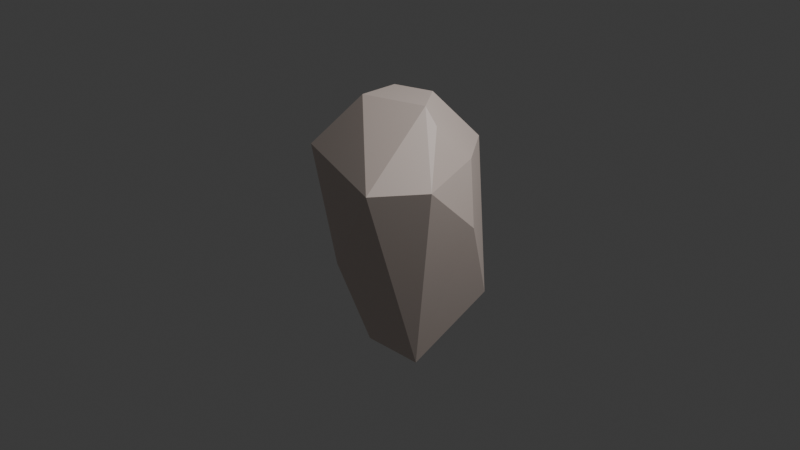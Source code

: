 # Source: stone2A_F38_.blend  (saved by Blender 4.0.36; exported with 4.5.12 LTS)
import bpy
from mathutils import Matrix  # noqa: F401  (used for matrix-valued properties, if any)

bpy.ops.wm.read_factory_settings(use_empty=True)
scene = bpy.context.scene
scene.name = 'Scene'

# ---- collections
col_collection = bpy.data.collections.new('Collection'); scene.collection.children.link(col_collection)

# ---- materials (node trees are filled in below, after node groups)
mat_material_001 = bpy.data.materials.new('Material.001')
mat_material_001.use_transparent_shadow = False

# ---- material node trees
mat_material_001.use_nodes = True; mat_material_001.node_tree.nodes.clear()
_N = mat_material_001.node_tree.nodes; _L = mat_material_001.node_tree.links
n0 = _N.new('ShaderNodeBsdfPrincipled'); n0.name = 'Principled BSDF'; n0.location = (10, 300)
n0.inputs[0].default_value = (0.7369, 0.6228, 0.5645, 1.0)
n0.inputs[3].default_value = 1.45
n1 = _N.new('ShaderNodeOutputMaterial'); n1.name = 'Material Output'; n1.location = (300, 300)
_L.new(n0.outputs[0], n1.inputs[0])
n1.is_active_output = True

# ---- world
world_world = bpy.data.worlds.new('World'); scene.world = world_world
world_world.use_nodes = True; world_world.node_tree.nodes.clear()
_N = world_world.node_tree.nodes; _L = world_world.node_tree.links
n0 = _N.new('ShaderNodeOutputWorld'); n0.name = 'World Output'; n0.location = (300, 300)
n1 = _N.new('ShaderNodeBackground'); n1.name = 'Background'; n1.location = (10, 300)
n1.inputs[0].default_value = (0.05088, 0.05088, 0.05088, 1.0)
_L.new(n1.outputs[0], n0.inputs[0])
n0.is_active_output = True
world_world.color = (0.05088, 0.05088, 0.05088)
world_world.use_sun_shadow = False
world_world.sun_shadow_jitter_overblur = 0.0

# ---- cameras
cam_camera = bpy.data.cameras.new('Camera')
cam_camera.clip_end = 100.0
cam_camera.ortho_scale = 7.314

# ---- lights
light_light = bpy.data.lights.new('Light', 'POINT')
light_light.transmission_factor = 0.0
light_light.use_soft_falloff = False
light_light.energy = 1000.0
light_light.shadow_soft_size = 0.1
light_light.shadow_maximum_resolution = 0.006
light_light.use_absolute_resolution = True

# ---- meshes
me_icosphere = bpy.data.meshes.new('Icosphere')
me_icosphere.from_pydata([(0.4796, -0.2173, -0.8347), (-0.8944, 0.0, -0.4472), (-0.2764, 0.8506, -0.4472), (0.7236, 0.5257, -0.4472), (0.4805, -0.8678, 0.4021), (-0.7236, -0.5257, 0.4472), (-0.7236, 0.5257, 0.4472), (0.2764, 0.8506, 0.4472), (0.822, 0.223, 0.06782), (0.6323, 0.3608, 0.4472), (0.515, 0.0, 0.6817), (0.8364, -0.378, 0.4021), (-0.3405, 0.0, -0.7895), (-0.1052, 0.3239, -0.7895), (0.2755, 0.2001, -0.7895), (-0.1052, -0.3239, -0.7895), (0.3609, 0.0, 0.7769), (0.1115, 0.3433, 0.7769), (-0.292, 0.2121, 0.7769), (-0.292, -0.2121, 0.7769), (-0.2128, -0.655, -0.2098)], [], [(0, 14, 3), (12, 2, 13), (12, 15, 20), (14, 2, 3), (7, 8, 3), (12, 20, 1), (15, 0, 20), (2, 1, 6), (3, 2, 7), (1, 20, 5), (1, 5, 6), (2, 6, 7), (0, 3, 8), (5, 18, 6), (7, 18, 17), (9, 7, 17), (5, 4, 19), (9, 11, 8), (0, 11, 4), (13, 0, 15), (20, 4, 5), (17, 18, 19), (11, 16, 4), (12, 1, 2), (14, 13, 2), (7, 9, 8), (5, 19, 18), (7, 6, 18), (16, 10, 17), (10, 9, 17), (9, 10, 11), (0, 8, 11), (15, 12, 13), (13, 14, 0), (4, 16, 19), (16, 17, 19), (11, 10, 16), (20, 0, 4)])
_uv = me_icosphere.uv_layers.new(name='UVMap')
_uv.uv.foreach_set('vector', [0.329, 0.05995, 0.3982, 0.05995, 0.4545, 0.1575, 0.7619, 0.05995, 0.6364, 0.1575, 0.6927, 0.05995, 0.8745, 0.05995, 0.9437, 0.05995, 0.967, 0.1318, 0.5108, 0.05995, 0.6364, 0.1575, 0.4545, 0.1575, 0.5455, 0.3149, 0.4022, 0.2481, 0.4545, 0.1575, 0.8745, 0.05995, 0.9582, 0.1575, 0.8182, 0.1575, 0.1472, 0.05995, 0.2727, 0.1575, 0.1118, 0.1213, 0.6364, 0.1575, 0.8182, 0.1575, 0.7273, 0.3149, 0.4545, 0.1575, 0.6364, 0.1575, 0.5455, 0.3149, 0.8182, 0.1575, 0.9791, 0.1937, 0.9091, 0.3149, 0.8182, 0.1575, 0.9091, 0.3149, 0.7273, 0.3149, 0.6364, 0.1575, 0.7273, 0.3149, 0.5455, 0.3149, 0.2727, 0.1575, 0.4545, 0.1575, 0.3251, 0.2481, 0.9091, 0.3149, 0.7815, 0.4088, 0.7273, 0.3149, 0.5455, 0.3149, 0.673, 0.4088, 0.5997, 0.4088, 0.4408, 0.3149, 0.5455, 0.3149, 0.4912, 0.4088, 0.0, 0.3149, 0.1276, 0.4088, 0.05422, 0.4088, 0.4408, 0.3149, 0.2865, 0.3149, 0.4022, 0.2481, 0.2727, 0.1575, 0.2865, 0.3149, 0.1818, 0.3149, 0.6927, 0.05995, 0.329, 0.05995, 0.1472, 0.05995, 0.1102, 0.1909, 0.1818, 0.3149, 0.0, 0.3149, 0.4912, 0.4088, 0.673, 0.4088, 0.8549, 0.4088, 0.2865, 0.3149, 0.3094, 0.4088, 0.1818, 0.3149, 0.7619, 0.05995, 0.8182, 0.1575, 0.6364, 0.1575, 0.5108, 0.05995, 0.5801, 0.05995, 0.6364, 0.1575, 0.5455, 0.3149, 0.4408, 0.3149, 0.4022, 0.2481, 0.9091, 0.3149, 0.8549, 0.4088, 0.7815, 0.4088, 0.5455, 0.3149, 0.7273, 0.3149, 0.673, 0.4088, 0.4179, 0.4088, 0.4022, 0.3817, 0.4912, 0.4088, 0.4022, 0.3817, 0.4408, 0.3149, 0.4912, 0.4088, 0.4408, 0.3149, 0.4022, 0.3817, 0.2865, 0.3149, 0.2727, 0.1575, 0.3251, 0.2481, 0.2865, 0.3149, 0.1472, 0.05995, 0.8745, 0.05995, 0.6927, 0.05995, 0.6927, 0.05995, 0.5108, 0.05995, 0.329, 0.05995, 0.1276, 0.4088, 0.3094, 0.4088, 0.8549, 0.4088, 0.3094, 0.4088, 0.4912, 0.4088, 0.8549, 0.4088, 0.2865, 0.3149, 0.3251, 0.3817, 0.3094, 0.4088, 0.1324, 0.1575, 0.2727, 0.1575, 0.1818, 0.3149])
me_icosphere.materials.append(mat_material_001)
me_icosphere.update()

# ---- objects
ob_light = bpy.data.objects.new('Light', light_light)
ob_camera = bpy.data.objects.new('Camera', cam_camera)
ob_icosphere = bpy.data.objects.new('Icosphere', me_icosphere)

# ---- transforms, parenting, visibility, modifiers, constraints
ob_light.location = (4.076, 1.005, 5.904)
ob_light.rotation_euler = (0.6503, 0.05522, 1.866)
ob_light.lock_rotations_4d = False
ob_light.empty_display_type = 'ARROWS'
ob_light.color = (0.0, 0.0, 0.0, 0.0)
ob_light.lineart.crease_threshold = 0.0
ob_camera.location = (7.359, -6.926, 4.958)
ob_camera.rotation_euler = (1.109, 0.0, 0.8149)
ob_camera.lock_rotations_4d = False
ob_camera.empty_display_type = 'ARROWS'
ob_camera.color = (0.0, 0.0, 0.0, 0.0)
ob_camera.display_type = 'WIRE'
ob_camera.lineart.crease_threshold = 0.0
ob_icosphere.location = (0.0, 0.0, 0.0)
ob_icosphere.scale = (1.0, 1.0, 1.684)

# ---- collection membership
col_collection.objects.link(ob_light)
col_collection.objects.link(ob_camera)
col_collection.objects.link(ob_icosphere)

# ---- scene / render settings (as saved in the file)
scene.camera = ob_camera
scene.frame_start = 1; scene.frame_end = 250; scene.frame_set(1)
scene.render.engine = 'BLENDER_EEVEE_NEXT'
scene.cycles.sampling_pattern = 'TABULATED_SOBOL'
bpy.context.view_layer.update()
